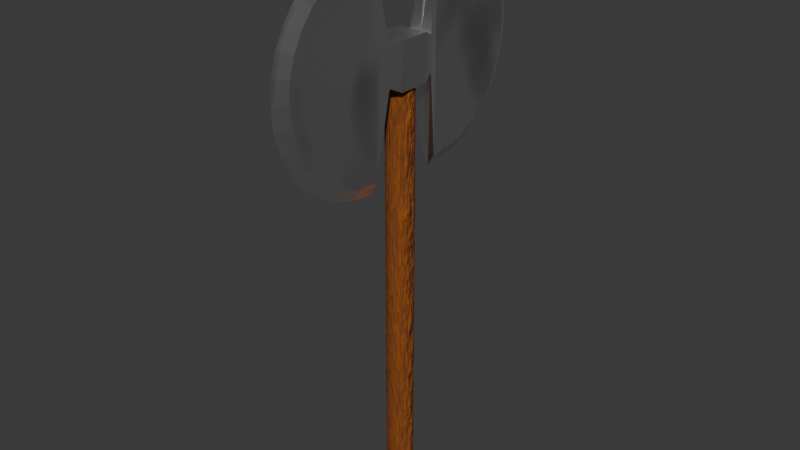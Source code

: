 # Source: Model_PBR___Shader_Graph.blend  (saved by Blender 5.2.45; exported with 4.5.12 LTS)
import bpy
from mathutils import Matrix  # noqa: F401  (used for matrix-valued properties, if any)

bpy.ops.wm.read_factory_settings(use_empty=True)
scene = bpy.context.scene
scene.name = 'Scene'

# ---- collections
col_collection = bpy.data.collections.new('Collection'); scene.collection.children.link(col_collection)
col_doubleheadedaxe = bpy.data.collections.new('DoubleHeadedAxe'); col_collection.children.link(col_doubleheadedaxe)

# ---- images (referenced by path relative to the original .blend; pixels are not part of the script)
import os
ASSET_DIR = os.environ.get("B2B_ASSET_DIR", "")  # directory of the original .blend (textures are referenced by path, not embedded)
HERE = os.path.dirname(os.path.abspath(__file__))  # packed textures are extracted next to this script under _unpacked/

def load_image(name, relpath, width, height, colorspace="sRGB"):
    """Load a texture the original file referenced (path relative to the .blend, or extracted next to this script)."""
    p = next((c for c in (os.path.join(HERE, relpath), os.path.join(ASSET_DIR, relpath)) if relpath and os.path.exists(c)), "")
    if p:
        img = bpy.data.images.load(p, check_existing=True)
        img.name = name
    else:  # same state as the original file: an image datablock whose file is absent (Cycles renders it pink)
        img = bpy.data.images.new(name, width, height)
        img.source = "FILE"
        img.filepath = "//" + (relpath or name)
    img.colorspace_settings.name = colorspace
    return img
img_uv_check = load_image('UV_Check', '_unpacked/UV_Check.abc68beb.png', 2048, 2048, 'sRGB')
img_axe = load_image('Axe', 'Axe_Colour.png', 1024, 1024, 'sRGB')

# ---- materials (node trees are filled in below, after node groups)
mat_uv_check = bpy.data.materials.new('UV_Check')
mat_metal = bpy.data.materials.new('Metal')
mat_wood = bpy.data.materials.new('Wood')

# ---- material node trees
mat_uv_check.use_nodes = True; mat_uv_check.node_tree.nodes.clear()
_N = mat_uv_check.node_tree.nodes; _L = mat_uv_check.node_tree.links
n0 = _N.new('ShaderNodeBsdfPrincipled'); n0.name = 'Principled BSDF'; n0.location = (-200, 100)
n0.inputs[10].default_value = 0.005
n1 = _N.new('ShaderNodeOutputMaterial'); n1.name = 'Material Output'; n1.location = (200, 100)
n2 = _N.new('ShaderNodeTexImage'); n2.name = 'Image Texture'; n2.location = (-505, 79)
n2.image = img_uv_check
_L.new(n0.outputs[0], n1.inputs[0])
_L.new(n2.outputs[0], n0.inputs[0])
n1.is_active_output = True
mat_metal.use_nodes = True; mat_metal.node_tree.nodes.clear()
_N = mat_metal.node_tree.nodes; _L = mat_metal.node_tree.links
n0 = _N.new('ShaderNodeBsdfPrincipled'); n0.name = 'Principled BSDF'; n0.location = (-200, 100)
n0.inputs[1].default_value = 1.0
n0.inputs[2].default_value = 0.2858
n0.inputs[10].default_value = 0.005
n1 = _N.new('ShaderNodeOutputMaterial'); n1.name = 'Material Output'; n1.location = (73, 124)
n2 = _N.new('ShaderNodeValToRGB'); n2.name = 'Colour Ramp'; n2.location = (-475, 80)
while len(n2.color_ramp.elements) > 1: n2.color_ramp.elements.remove(n2.color_ramp.elements[-1])
n2.color_ramp.elements[0].position = 0.0; n2.color_ramp.elements[0].color = (0.009912, 0.009912, 0.009912, 1.0)
_e = n2.color_ramp.elements.new(0.4743); _e.color = (1.0, 1.0, 1.0, 1.0)
n3 = _N.new('ShaderNodeTexNoise'); n3.name = 'Noise Texture'; n3.location = (-704, 78)
n3.width = 160
n3.inputs[2].default_value = 4.0
n4 = _N.new('ShaderNodeBump'); n4.name = 'Bump'; n4.location = (-439, -172)
n4.inputs[1].default_value = 0.0
n5 = _N.new('ShaderNodeTexImage'); n5.name = 'Image Texture'; n5.location = (73, -41)
n5.image = img_axe
_L.new(n0.outputs[0], n1.inputs[0])
_L.new(n3.outputs[0], n2.inputs[0])
_L.new(n3.outputs[0], n4.inputs[3])
_L.new(n2.outputs[0], n0.inputs[0])
_L.new(n4.outputs[0], n0.inputs[5])
n1.is_active_output = True
mat_wood.use_nodes = True; mat_wood.node_tree.nodes.clear()
_N = mat_wood.node_tree.nodes; _L = mat_wood.node_tree.links
n0 = _N.new('ShaderNodeBsdfPrincipled'); n0.name = 'Principled BSDF'; n0.location = (-264, 112)
n0.inputs[2].default_value = 0.7673
n0.inputs[10].default_value = 0.005
n1 = _N.new('ShaderNodeOutputMaterial'); n1.name = 'Material Output'; n1.location = (16, 135)
n2 = _N.new('ShaderNodeValToRGB'); n2.name = 'Colour Ramp'; n2.location = (-540, 91)
while len(n2.color_ramp.elements) > 1: n2.color_ramp.elements.remove(n2.color_ramp.elements[-1])
n2.color_ramp.elements[0].position = 0.0; n2.color_ramp.elements[0].color = (0.009912, 0.009912, 0.009912, 1.0)
_e = n2.color_ramp.elements.new(1.0); _e.color = (0.4918, 0.1183, 0.0, 1.0)
n3 = _N.new('ShaderNodeTexNoise'); n3.name = 'Noise Texture'; n3.location = (-769, 89)
n3.width = 160
n3.inputs[2].default_value = 31.1
n4 = _N.new('ShaderNodeBump'); n4.name = 'Bump'; n4.location = (-504, -161)
n4.inputs[0].default_value = 0.39
n4.inputs[1].default_value = 0.1
n4.inputs[2].default_value = 0.001
n5 = _N.new('ShaderNodeTexImage'); n5.name = 'Image Texture'; n5.location = (13, -36)
n5.image = img_axe
_L.new(n0.outputs[0], n1.inputs[0])
_L.new(n2.outputs[0], n0.inputs[0])
_L.new(n3.outputs[0], n2.inputs[0])
_L.new(n3.outputs[0], n4.inputs[3])
_L.new(n4.outputs[0], n0.inputs[5])
n1.is_active_output = True

# ---- world
world_world = bpy.data.worlds.new('World'); scene.world = world_world
world_world.use_nodes = True; world_world.node_tree.nodes.clear()
_N = world_world.node_tree.nodes; _L = world_world.node_tree.links
n0 = _N.new('ShaderNodeOutputWorld'); n0.name = 'World Output'; n0.location = (200, 100)
n1 = _N.new('ShaderNodeBackground'); n1.name = 'Background'; n1.location = (-200, 100)
n1.inputs[0].default_value = (0.05088, 0.05088, 0.05088, 1.0)
_L.new(n1.outputs[0], n0.inputs[0])
n0.is_active_output = True
world_world.color = (0.05088, 0.05088, 0.05088)
world_world.sun_shadow_jitter_overblur = 0.0

# ---- meshes
me_cube = bpy.data.meshes.new('Cube')
me_cube.from_pydata([(1.0, 1.0, -1.0), (-1.0, 1.0, -1.0), (1.0, 1.0, 1.0), (-1.0, -1.0, -1.0), (-1.0, -1.0, 1.0), (1.0, -1.0, 1.0), (1.0, -1.0, -1.0), (-1.0, 1.0, 1.0), (0.7425, 1.736, -0.7425), (-0.7425, 1.736, -0.7425), (0.7425, 1.736, 0.7425), (-0.7425, -1.736, -0.7425), (-0.7425, -1.736, 0.7425), (0.7425, -1.736, 0.7425), (0.7425, -1.736, -0.7425), (-0.7425, 1.736, 0.7425), (0.0, 1.736, -0.7425), (0.0, -1.736, 0.7425), (0.0, -1.736, -0.7425), (0.0, 1.736, 0.7425), (-0.4351, -8.793, -1.286e-07), (0.4351, -8.793, -1.552e-07), (-0.4351, -8.672, -0.8594), (0.4351, -8.672, -0.8594), (-0.4351, -8.314, -1.686), (0.4351, -8.314, -1.686), (-0.4351, -7.732, -2.447), (0.4351, -7.732, -2.447), (-0.4351, -6.95, -3.115), (0.4351, -6.95, -3.115), (-0.4351, -5.996, -3.663), (0.4351, -5.996, -3.663), (-0.4351, -4.908, -4.07), (0.4351, -4.908, -4.07), (-0.4351, -3.728, -4.32), (0.4351, -3.728, -4.32), (-0.4351, -2.5, -4.405), (0.4351, -2.5, -4.405), (-0.4351, -2.5, 4.405), (0.4351, -2.5, 4.405), (-0.4351, -3.728, 4.32), (0.4351, -3.728, 4.32), (-0.4351, -4.908, 4.07), (0.4351, -4.908, 4.07), (-0.4351, -5.996, 3.663), (0.4351, -5.996, 3.663), (-0.4351, -6.95, 3.115), (0.4351, -6.95, 3.115), (-0.4351, -7.732, 2.447), (0.4351, -7.732, 2.447), (-0.4351, -8.314, 1.686), (0.4351, -8.314, 1.686), (-0.4351, -8.672, 0.8594), (0.4351, -8.672, 0.8594), (6.244e-07, -9.643, -1.911e-14), (5.515e-07, -9.506, -0.9755), (4.574e-07, -9.099, -1.913), (3.457e-07, -8.439, -2.778), (2.208e-07, -7.551, -3.536), (8.732e-08, -6.468, -4.157), (-4.949e-08, -5.233, -4.619), (-1.844e-07, -3.894, -4.904), (-3.122e-07, -2.5, -5.0), (3.122e-07, -2.5, 5.0), (4.28e-07, -3.894, 4.904), (5.274e-07, -5.233, 4.619), (6.065e-07, -6.468, 4.157), (6.623e-07, -7.551, 3.536), (6.927e-07, -8.439, 2.778), (6.964e-07, -9.099, 1.913), (6.734e-07, -9.506, 0.9755), (0.4351, 8.793, -1.552e-07), (-0.4351, 8.793, -1.286e-07), (0.4351, 8.672, -0.8594), (-0.4351, 8.672, -0.8594), (0.4351, 8.314, -1.686), (-0.4351, 8.314, -1.686), (0.4351, 7.732, -2.447), (-0.4351, 7.732, -2.447), (0.4351, 6.95, -3.115), (-0.4351, 6.95, -3.115), (0.4351, 5.996, -3.663), (-0.4351, 5.996, -3.663), (0.4351, 4.908, -4.07), (-0.4351, 4.908, -4.07), (0.4351, 3.728, -4.32), (-0.4351, 3.728, -4.32), (0.4351, 2.5, -4.405), (-0.4351, 2.5, -4.405), (0.4351, 2.5, 4.405), (-0.4351, 2.5, 4.405), (0.4351, 3.728, 4.32), (-0.4351, 3.728, 4.32), (0.4351, 4.908, 4.07), (-0.4351, 4.908, 4.07), (0.4351, 5.996, 3.663), (-0.4351, 5.996, 3.663), (0.4351, 6.95, 3.115), (-0.4351, 6.95, 3.115), (0.4351, 7.732, 2.447), (-0.4351, 7.732, 2.447), (0.4351, 8.314, 1.686), (-0.4351, 8.314, 1.686), (0.4351, 8.672, 0.8594), (-0.4351, 8.672, 0.8594), (0.0, 9.643, 0.0), (-6.091e-08, 9.506, -0.9755), (-1.195e-07, 9.099, -1.913), (-1.735e-07, 8.439, -2.778), (-2.208e-07, 7.551, -3.536), (-2.596e-07, 6.468, -4.157), (-2.885e-07, 5.233, -4.619), (-3.062e-07, 3.894, -4.904), (-3.122e-07, 2.5, -5.0), (3.122e-07, 2.5, 5.0), (3.062e-07, 3.894, 4.904), (2.885e-07, 5.233, 4.619), (2.596e-07, 6.468, 4.157), (2.208e-07, 7.551, 3.536), (1.735e-07, 8.439, 2.778), (1.195e-07, 9.099, 1.913), (6.091e-08, 9.506, 0.9755), (0.0, 0.8571, -19.0), (0.0, 0.8571, -1.0), (0.1672, 0.8407, -19.0), (0.1672, 0.8407, -1.0), (0.328, 0.7919, -19.0), (0.328, 0.7919, -1.0), (0.4762, 0.7127, -19.0), (0.4762, 0.7127, -1.0), (0.6061, 0.6061, -19.0), (0.6061, 0.6061, -1.0), (0.7127, 0.4762, -19.0), (0.7127, 0.4762, -1.0), (0.7919, 0.328, -19.0), (0.7919, 0.328, -1.0), (0.8407, 0.1672, -19.0), (0.8407, 0.1672, -1.0), (0.8571, 0.0, -19.0), (0.8571, 0.0, -1.0), (0.8407, -0.1672, -19.0), (0.8407, -0.1672, -1.0), (0.7919, -0.328, -19.0), (0.7919, -0.328, -1.0), (0.7127, -0.4762, -19.0), (0.7127, -0.4762, -1.0), (0.6061, -0.6061, -19.0), (0.6061, -0.6061, -1.0), (0.4762, -0.7127, -19.0), (0.4762, -0.7127, -1.0), (0.328, -0.7919, -19.0), (0.328, -0.7919, -1.0), (0.1672, -0.8407, -19.0), (0.1672, -0.8407, -1.0), (0.0, -0.8571, -19.0), (0.0, -0.8571, -1.0), (-0.1672, -0.8407, -19.0), (-0.1672, -0.8407, -1.0), (-0.328, -0.7919, -19.0), (-0.328, -0.7919, -1.0), (-0.4762, -0.7127, -19.0), (-0.4762, -0.7127, -1.0), (-0.6061, -0.6061, -19.0), (-0.6061, -0.6061, -1.0), (-0.7127, -0.4762, -19.0), (-0.7127, -0.4762, -1.0), (-0.7919, -0.328, -19.0), (-0.7919, -0.328, -1.0), (-0.8407, -0.1672, -19.0), (-0.8407, -0.1672, -1.0), (-0.8571, 0.0, -19.0), (-0.8571, 0.0, -1.0), (-0.8407, 0.1672, -19.0), (-0.8407, 0.1672, -1.0), (-0.7919, 0.328, -19.0), (-0.7919, 0.328, -1.0), (-0.7127, 0.4762, -19.0), (-0.7127, 0.4762, -1.0), (-0.6061, 0.6061, -19.0), (-0.6061, 0.6061, -1.0), (-0.4762, 0.7127, -19.0), (-0.4762, 0.7127, -1.0), (-0.328, 0.7919, -19.0), (-0.328, 0.7919, -1.0), (-0.1672, 0.8407, -19.0), (-0.1672, 0.8407, -1.0)], [], [(3, 4, 7, 1), (2, 7, 4, 5), (0, 2, 5, 6), (1, 0, 6, 3), (8, 10, 2, 0), (11, 12, 4, 3), (13, 14, 6, 5), (15, 9, 1, 7), (9, 16, 8, 0, 1), (12, 17, 13, 5, 4), (14, 18, 11, 3, 6), (113, 87, 8, 16), (87, 89, 10, 8), (36, 38, 12, 11), (39, 37, 14, 13), (90, 88, 9, 15), (63, 39, 13, 17), (62, 36, 11, 18), (114, 90, 15, 19), (89, 114, 19, 10), (37, 62, 18, 14), (38, 63, 17, 12), (88, 113, 16, 9), (10, 19, 15, 7, 2), (54, 55, 23, 21), (55, 56, 25, 23), (56, 57, 27, 25), (57, 58, 29, 27), (58, 59, 31, 29), (59, 60, 33, 31), (60, 61, 35, 33), (61, 62, 37, 35), (63, 64, 41, 39), (64, 65, 43, 41), (65, 66, 45, 43), (66, 67, 47, 45), (67, 68, 49, 47), (23, 25, 27, 29, 31, 33, 35, 37, 39, 41, 43, 45, 47, 49, 51, 53, 21), (69, 70, 53, 51), (70, 54, 21, 53), (20, 52, 50, 48, 46, 44, 42, 40, 38, 36, 34, 32, 30, 28, 26, 24, 22), (52, 20, 54, 70), (50, 52, 70, 69), (68, 69, 51, 49), (46, 48, 68, 67), (44, 46, 67, 66), (42, 44, 66, 65), (40, 42, 65, 64), (38, 40, 64, 63), (34, 36, 62, 61), (32, 34, 61, 60), (30, 32, 60, 59), (28, 30, 59, 58), (26, 28, 58, 57), (24, 26, 57, 56), (22, 24, 56, 55), (20, 22, 55, 54), (48, 50, 69, 68), (105, 106, 74, 72), (106, 107, 76, 74), (107, 108, 78, 76), (108, 109, 80, 78), (109, 110, 82, 80), (110, 111, 84, 82), (111, 112, 86, 84), (112, 113, 88, 86), (114, 115, 92, 90), (115, 116, 94, 92), (116, 117, 96, 94), (117, 118, 98, 96), (118, 119, 100, 98), (74, 76, 78, 80, 82, 84, 86, 88, 90, 92, 94, 96, 98, 100, 102, 104, 72), (120, 121, 104, 102), (121, 105, 72, 104), (71, 103, 101, 99, 97, 95, 93, 91, 89, 87, 85, 83, 81, 79, 77, 75, 73), (103, 71, 105, 121), (101, 103, 121, 120), (119, 120, 102, 100), (97, 99, 119, 118), (95, 97, 118, 117), (93, 95, 117, 116), (91, 93, 116, 115), (89, 91, 115, 114), (85, 87, 113, 112), (83, 85, 112, 111), (81, 83, 111, 110), (79, 81, 110, 109), (77, 79, 109, 108), (75, 77, 108, 107), (73, 75, 107, 106), (71, 73, 106, 105), (99, 101, 120, 119), (122, 123, 125, 124), (124, 125, 127, 126), (126, 127, 129, 128), (128, 129, 131, 130), (130, 131, 133, 132), (132, 133, 135, 134), (134, 135, 137, 136), (136, 137, 139, 138), (138, 139, 141, 140), (140, 141, 143, 142), (142, 143, 145, 144), (144, 145, 147, 146), (146, 147, 149, 148), (148, 149, 151, 150), (150, 151, 153, 152), (152, 153, 155, 154), (154, 155, 157, 156), (156, 157, 159, 158), (158, 159, 161, 160), (160, 161, 163, 162), (162, 163, 165, 164), (164, 165, 167, 166), (166, 167, 169, 168), (168, 169, 171, 170), (170, 171, 173, 172), (172, 173, 175, 174), (174, 175, 177, 176), (176, 177, 179, 178), (178, 179, 181, 180), (180, 181, 183, 182), (182, 183, 185, 184), (184, 185, 123, 122), (122, 124, 126, 128, 130, 132, 134, 136, 138, 140, 142, 144, 146, 148, 150, 152, 154, 156, 158, 160, 162, 164, 166, 168, 170, 172, 174, 176, 178, 180, 182, 184)])
me_cube.polygons.foreach_set('material_index', [1, 1, 1, 1, 1, 1, 1, 1, 1, 1, 1, 1, 1, 1, 1, 1, 1, 1, 1, 1, 1, 1, 1, 1, 1, 1, 1, 1, 1, 1, 1, 1, 1, 1, 1, 1, 1, 1, 1, 1, 1, 1, 1, 1, 1, 1, 1, 1, 1, 1, 1, 1, 1, 1, 1, 1, 1, 1, 1, 1, 1, 1, 1, 1, 1, 1, 1, 1, 1, 1, 1, 1, 1, 1, 1, 1, 1, 1, 1, 1, 1, 1, 1, 1, 1, 1, 1, 1, 1, 1, 1, 1, 2, 2, 2, 2, 2, 2, 2, 2, 2, 2, 2, 2, 2, 2, 2, 2, 2, 2, 2, 2, 2, 2, 2, 2, 2, 2, 2, 2, 2, 2, 2, 2, 2])
_uv = me_cube.uv_layers.new(name='UVMap')
_uv.uv.foreach_set('vector', [0.2415, 0.4284, 0.161, 0.4284, 0.161, 0.3479, 0.2415, 0.3479, 0.0805, 0.8831, 0.0, 0.8831, 0.0, 0.8037, 0.0805, 0.8037, 0.644, 0.4284, 0.5635, 0.4284, 0.5635, 0.3479, 0.644, 0.3479, 0.805, 0.7551, 0.8855, 0.7551, 0.8855, 0.8351, 0.805, 0.8351, 0.6336, 0.458, 0.5739, 0.458, 0.5635, 0.4284, 0.644, 0.4284, 0.2311, 0.458, 0.1714, 0.458, 0.161, 0.4284, 0.2415, 0.4284, 0.5739, 0.3182, 0.6336, 0.3182, 0.644, 0.3479, 0.5635, 0.3479, 0.1714, 0.3182, 0.2311, 0.3182, 0.2415, 0.3479, 0.161, 0.3479, 0.8153, 0.7245, 0.8452, 0.7245, 0.8751, 0.7245, 0.8855, 0.7551, 0.805, 0.7551, 0.01036, 0.7762, 0.04025, 0.7762, 0.07013, 0.7762, 0.0805, 0.8037, 0.0, 0.8037, 0.8751, 0.8634, 0.8452, 0.8634, 0.8153, 0.8634, 0.805, 0.8351, 0.8855, 0.8351, 0.1087, 0.9476, 0.09119, 0.9236, 0.0805, 0.7762, 0.1103, 0.7762, 0.781, 0.4887, 0.4264, 0.4887, 0.5739, 0.458, 0.6336, 0.458, 0.3785, 0.4887, 0.02395, 0.4887, 0.1714, 0.458, 0.2311, 0.458, 0.4264, 0.2875, 0.781, 0.2875, 0.6336, 0.3182, 0.5739, 0.3182, 0.02395, 0.2875, 0.3785, 0.2875, 0.2311, 0.3182, 0.1714, 0.3182, 0.1717, 0.7762, 0.1892, 0.8002, 0.1999, 0.9476, 0.17, 0.9476, 0.2314, 0.9476, 0.2139, 0.9236, 0.1999, 0.7762, 0.2297, 0.7762, 0.2877, 0.7762, 0.3052, 0.8002, 0.3192, 0.9476, 0.2894, 0.9476, 0.2702, 0.8002, 0.2877, 0.7762, 0.2894, 0.9476, 0.2595, 0.9476, 0.2489, 0.9236, 0.2314, 0.9476, 0.2297, 0.7762, 0.2595, 0.7762, 0.1542, 0.8002, 0.1717, 0.7762, 0.17, 0.9476, 0.1402, 0.9476, 0.1262, 0.9236, 0.1087, 0.9476, 0.1103, 0.7762, 0.1402, 0.7762, 0.07013, 0.914, 0.04025, 0.914, 0.01036, 0.914, 0.0, 0.8831, 0.0805, 0.8831, 0.6037, 7.196e-09, 0.643, 0.005524, 0.6383, 0.03908, 0.6037, 0.03422, 0.643, 0.005524, 0.6808, 0.02188, 0.6716, 0.0535, 0.6383, 0.03908, 0.6808, 0.02188, 0.7155, 0.04845, 0.7022, 0.0769, 0.6716, 0.0535, 0.7155, 0.04845, 0.746, 0.08421, 0.7291, 0.1084, 0.7022, 0.0769, 0.746, 0.08421, 0.7711, 0.1278, 0.7512, 0.1468, 0.7291, 0.1084, 0.7711, 0.1278, 0.7897, 0.1775, 0.7675, 0.1906, 0.7512, 0.1468, 0.7897, 0.1775, 0.8011, 0.2314, 0.7776, 0.2381, 0.7675, 0.1906, 0.8011, 0.2314, 0.805, 0.2875, 0.781, 0.2875, 0.7776, 0.2381, 0.4025, 0.2875, 0.4064, 0.2314, 0.4299, 0.2381, 0.4264, 0.2875, 0.4064, 0.2314, 0.4178, 0.1775, 0.4399, 0.1906, 0.4299, 0.2381, 0.4178, 0.1775, 0.4364, 0.1278, 0.4563, 0.1468, 0.4399, 0.1906, 0.4364, 0.1278, 0.4614, 0.08421, 0.4784, 0.1084, 0.4563, 0.1468, 0.4614, 0.08421, 0.4919, 0.04845, 0.5052, 0.0769, 0.4784, 0.1084, 0.6383, 0.03908, 0.6716, 0.0535, 0.7022, 0.0769, 0.7291, 0.1084, 0.7512, 0.1468, 0.7675, 0.1906, 0.7776, 0.2381, 0.781, 0.2875, 0.4264, 0.2875, 0.4299, 0.2381, 0.4399, 0.1906, 0.4563, 0.1468, 0.4784, 0.1084, 0.5052, 0.0769, 0.5359, 0.0535, 0.5692, 0.03908, 0.6037, 0.03422, 0.5267, 0.02188, 0.5645, 0.005524, 0.5692, 0.03908, 0.5359, 0.0535, 0.5645, 0.005524, 0.6037, 7.196e-09, 0.6037, 0.03422, 0.5692, 0.03908, 0.2012, 0.742, 0.1667, 0.7372, 0.1334, 0.7227, 0.1027, 0.6993, 0.07588, 0.6678, 0.05383, 0.6295, 0.03745, 0.5857, 0.02736, 0.5382, 0.02395, 0.4887, 0.3785, 0.4887, 0.3751, 0.5382, 0.365, 0.5857, 0.3487, 0.6295, 0.3266, 0.6678, 0.2997, 0.6993, 0.2691, 0.7227, 0.2358, 0.7372, 0.1667, 0.7372, 0.2012, 0.742, 0.2012, 0.7762, 0.162, 0.7707, 0.1334, 0.7227, 0.1667, 0.7372, 0.162, 0.7707, 0.1242, 0.7544, 0.4919, 0.04845, 0.5267, 0.02188, 0.5359, 0.0535, 0.5052, 0.0769, 0.07588, 0.6678, 0.1027, 0.6993, 0.08944, 0.7278, 0.05894, 0.692, 0.05383, 0.6295, 0.07588, 0.6678, 0.05894, 0.692, 0.03392, 0.6485, 0.03745, 0.5857, 0.05383, 0.6295, 0.03392, 0.6485, 0.01532, 0.5988, 0.02736, 0.5382, 0.03745, 0.5857, 0.01532, 0.5988, 0.003867, 0.5448, 0.02395, 0.4887, 0.02736, 0.5382, 0.003867, 0.5448, 1.486e-09, 0.4887, 0.3751, 0.5382, 0.3785, 0.4887, 0.4025, 0.4887, 0.3986, 0.5448, 0.365, 0.5857, 0.3751, 0.5382, 0.3986, 0.5448, 0.3872, 0.5988, 0.3487, 0.6295, 0.365, 0.5857, 0.3872, 0.5988, 0.3686, 0.6485, 0.3266, 0.6678, 0.3487, 0.6295, 0.3686, 0.6485, 0.3435, 0.692, 0.2997, 0.6993, 0.3266, 0.6678, 0.3435, 0.692, 0.3131, 0.7278, 0.2691, 0.7227, 0.2997, 0.6993, 0.3131, 0.7278, 0.2783, 0.7544, 0.2358, 0.7372, 0.2691, 0.7227, 0.2783, 0.7544, 0.2405, 0.7707, 0.2012, 0.742, 0.2358, 0.7372, 0.2405, 0.7707, 0.2012, 0.7762, 0.1027, 0.6993, 0.1334, 0.7227, 0.1242, 0.7544, 0.08944, 0.7278, 0.2012, -2.319e-08, 0.2405, 0.005524, 0.2358, 0.03908, 0.2012, 0.03422, 0.2405, 0.005524, 0.2783, 0.02188, 0.2691, 0.0535, 0.2358, 0.03908, 0.2783, 0.02188, 0.3131, 0.04845, 0.2997, 0.0769, 0.2691, 0.0535, 0.3131, 0.04845, 0.3435, 0.08421, 0.3266, 0.1084, 0.2997, 0.0769, 0.3435, 0.08421, 0.3686, 0.1278, 0.3487, 0.1468, 0.3266, 0.1084, 0.3686, 0.1278, 0.3872, 0.1775, 0.365, 0.1906, 0.3487, 0.1468, 0.3872, 0.1775, 0.3986, 0.2314, 0.3751, 0.2381, 0.365, 0.1906, 0.3986, 0.2314, 0.4025, 0.2875, 0.3785, 0.2875, 0.3751, 0.2381, 1.668e-08, 0.2875, 0.003867, 0.2314, 0.02736, 0.2381, 0.02395, 0.2875, 0.003867, 0.2314, 0.01532, 0.1775, 0.03745, 0.1906, 0.02736, 0.2381, 0.01532, 0.1775, 0.03392, 0.1278, 0.05383, 0.1468, 0.03745, 0.1906, 0.03392, 0.1278, 0.05894, 0.08421, 0.07588, 0.1084, 0.05383, 0.1468, 0.05894, 0.08421, 0.08944, 0.04845, 0.1027, 0.0769, 0.07588, 0.1084, 0.2358, 0.03908, 0.2691, 0.0535, 0.2997, 0.0769, 0.3266, 0.1084, 0.3487, 0.1468, 0.365, 0.1906, 0.3751, 0.2381, 0.3785, 0.2875, 0.02395, 0.2875, 0.02736, 0.2381, 0.03745, 0.1906, 0.05383, 0.1468, 0.07588, 0.1084, 0.1027, 0.0769, 0.1334, 0.0535, 0.1667, 0.03908, 0.2012, 0.03422, 0.1242, 0.02188, 0.162, 0.005524, 0.1667, 0.03908, 0.1334, 0.0535, 0.162, 0.005524, 0.2012, -2.319e-08, 0.2012, 0.03422, 0.1667, 0.03908, 0.6037, 0.742, 0.5692, 0.7372, 0.5359, 0.7227, 0.5052, 0.6993, 0.4784, 0.6678, 0.4563, 0.6295, 0.4399, 0.5857, 0.4299, 0.5382, 0.4264, 0.4887, 0.781, 0.4887, 0.7776, 0.5382, 0.7675, 0.5857, 0.7512, 0.6295, 0.7291, 0.6678, 0.7022, 0.6993, 0.6716, 0.7227, 0.6383, 0.7372, 0.5692, 0.7372, 0.6037, 0.742, 0.6037, 0.7762, 0.5645, 0.7707, 0.5359, 0.7227, 0.5692, 0.7372, 0.5645, 0.7707, 0.5267, 0.7544, 0.08944, 0.04845, 0.1242, 0.02188, 0.1334, 0.0535, 0.1027, 0.0769, 0.4784, 0.6678, 0.5052, 0.6993, 0.4919, 0.7278, 0.4614, 0.692, 0.4563, 0.6295, 0.4784, 0.6678, 0.4614, 0.692, 0.4364, 0.6485, 0.4399, 0.5857, 0.4563, 0.6295, 0.4364, 0.6485, 0.4178, 0.5988, 0.4299, 0.5382, 0.4399, 0.5857, 0.4178, 0.5988, 0.4064, 0.5448, 0.4264, 0.4887, 0.4299, 0.5382, 0.4064, 0.5448, 0.4025, 0.4887, 0.7776, 0.5382, 0.781, 0.4887, 0.805, 0.4887, 0.8011, 0.5448, 0.7675, 0.5857, 0.7776, 0.5382, 0.8011, 0.5448, 0.7897, 0.5988, 0.7512, 0.6295, 0.7675, 0.5857, 0.7897, 0.5988, 0.7711, 0.6485, 0.7291, 0.6678, 0.7512, 0.6295, 0.7711, 0.6485, 0.746, 0.692, 0.7022, 0.6993, 0.7291, 0.6678, 0.746, 0.692, 0.7155, 0.7278, 0.6716, 0.7227, 0.7022, 0.6993, 0.7155, 0.7278, 0.6808, 0.7544, 0.6383, 0.7372, 0.6716, 0.7227, 0.6808, 0.7544, 0.643, 0.7707, 0.6037, 0.742, 0.6383, 0.7372, 0.643, 0.7707, 0.6037, 0.7762, 0.5052, 0.6993, 0.5359, 0.7227, 0.5267, 0.7544, 0.4919, 0.7278, 0.9264, 0.7245, 0.9264, 4.798e-09, 0.9331, 4.798e-09, 0.9331, 0.7245, 0.9331, 0.7245, 0.9331, 4.798e-09, 0.9397, 4.798e-09, 0.9397, 0.7245, 0.9397, 0.7245, 0.9397, 4.798e-09, 0.9458, 4.798e-09, 0.9458, 0.7245, 0.9458, 0.7245, 0.9458, 4.798e-09, 0.9513, 4.798e-09, 0.9513, 0.7245, 0.805, 0.7245, 0.805, -2.399e-09, 0.8102, -2.399e-09, 0.8102, 0.7245, 0.8102, 0.7245, 0.8102, -2.399e-09, 0.8162, -2.399e-09, 0.8162, 0.7245, 0.8162, 0.7245, 0.8162, -2.399e-09, 0.8226, -2.399e-09, 0.8226, 0.7245, 0.8226, 0.7245, 0.8226, -2.399e-09, 0.8294, -2.399e-09, 0.8294, 0.7245, 0.8294, 0.7245, 0.8294, -2.399e-09, 0.8361, -2.399e-09, 0.8361, 0.7245, 0.8361, 0.7245, 0.8361, -2.399e-09, 0.8426, -2.399e-09, 0.8426, 0.7245, 0.8426, 0.7245, 0.8426, -2.399e-09, 0.8485, -2.399e-09, 0.8485, 0.7245, 0.8485, 0.7245, 0.8485, -2.399e-09, 0.8538, -2.399e-09, 0.8538, 0.7245, 0.9513, 0.7245, 0.9513, 4.798e-09, 0.9567, 4.798e-09, 0.9567, 0.7245, 0.9567, 0.7245, 0.9567, 4.798e-09, 0.9629, 4.798e-09, 0.9629, 0.7245, 0.9629, 0.7245, 0.9629, 4.798e-09, 0.9694, 4.798e-09, 0.9694, 0.7245, 0.9694, 0.7245, 0.9694, 4.798e-09, 0.9762, 4.798e-09, 0.9762, 0.7245, 0.9762, 0.7245, 0.9762, 4.798e-09, 0.9829, 4.798e-09, 0.9829, 0.7245, 0.9829, 0.7245, 0.9829, 4.798e-09, 0.9892, 4.798e-09, 0.9892, 0.7245, 0.9892, 0.7245, 0.9892, 4.798e-09, 0.995, 4.798e-09, 0.995, 0.7245, 0.995, 0.7245, 0.995, 4.798e-09, 1.0, 4.798e-09, 1.0, 0.7245, 0.8538, 0.7245, 0.8538, 0.0, 0.859, 0.0, 0.859, 0.7245, 0.859, 0.7245, 0.859, 0.0, 0.865, 0.0, 0.865, 0.7245, 0.865, 0.7245, 0.865, 0.0, 0.8714, 0.0, 0.8714, 0.7245, 0.8714, 0.7245, 0.8714, 0.0, 0.8782, 0.0, 0.8782, 0.7245, 0.8782, 0.7245, 0.8782, 0.0, 0.8849, 0.0, 0.8849, 0.7245, 0.8849, 0.7245, 0.8849, 0.0, 0.8914, 0.0, 0.8914, 0.7245, 0.8914, 0.7245, 0.8914, 0.0, 0.8973, 0.0, 0.8973, 0.7245, 0.8973, 0.7245, 0.8973, 0.0, 0.9026, 0.0, 0.9026, 0.7245, 0.9026, 0.7245, 0.9026, 4.798e-09, 0.9076, 4.798e-09, 0.9076, 0.7245, 0.9076, 0.7245, 0.9076, 4.798e-09, 0.9133, 4.798e-09, 0.9133, 0.7245, 0.9133, 0.7245, 0.9133, 4.798e-09, 0.9197, 4.798e-09, 0.9197, 0.7245, 0.9197, 0.7245, 0.9197, 4.798e-09, 0.9264, 4.798e-09, 0.9264, 0.7245, 0.3875, 0.8072, 0.3875, 0.814, 0.3862, 0.8206, 0.3836, 0.8269, 0.3799, 0.8325, 0.3751, 0.8373, 0.3695, 0.841, 0.3633, 0.8436, 0.3567, 0.8449, 0.35, 0.8449, 0.3434, 0.8436, 0.3372, 0.841, 0.3316, 0.8372, 0.3268, 0.8324, 0.3231, 0.8268, 0.3205, 0.8205, 0.3192, 0.8139, 0.3192, 0.8071, 0.3205, 0.8005, 0.3231, 0.7943, 0.3268, 0.7887, 0.3316, 0.7839, 0.3372, 0.7801, 0.3434, 0.7775, 0.35, 0.7762, 0.3567, 0.7762, 0.3633, 0.7776, 0.3695, 0.7802, 0.3751, 0.7839, 0.3799, 0.7887, 0.3836, 0.7943, 0.3862, 0.8006])
me_cube.materials.append(mat_uv_check)
me_cube.materials.append(mat_metal)
me_cube.materials.append(mat_wood)
me_cube.use_mirror_vertex_groups = False
me_cube.update()

# ---- objects
ob_double_headed_axe = bpy.data.objects.new('Double Headed Axe', me_cube)

# ---- transforms, parenting, visibility, modifiers, constraints
ob_double_headed_axe.location = (0.0, 0.0, 1.0)
ob_double_headed_axe.scale = (0.04113, 0.04113, 0.05876)
ob_double_headed_axe.lock_rotations_4d = False
ob_double_headed_axe.empty_display_type = 'ARROWS'
ob_double_headed_axe.lineart.crease_threshold = 0.0

# ---- collection membership
col_doubleheadedaxe.objects.link(ob_double_headed_axe)

# ---- scene / render settings (as saved in the file)
scene.frame_start = 1; scene.frame_end = 250; scene.frame_set(0)
scene.render.engine = 'CYCLES'
scene.render.bake_bias = 0.0
scene.render.bake_samples = 0
scene.render.compositor_device = 'GPU'
scene.cycles.samples = 5
scene.cycles.bake_type = 'DIFFUSE'
scene.eevee.use_volume_custom_range = False
scene.eevee.fast_gi_thickness_near = 0.1
scene.eevee.fast_gi_thickness_far = 0.0
scene.eevee.ray_tracing_options.screen_trace_thickness = 0.1
bpy.context.view_layer.update()

# ---- added for rendering (the .blend has no active camera and no usable light): camera, sun
cam_auto = bpy.data.cameras.new('AutoCamera')
cam_auto.lens = 50.0
cam_auto.sensor_width = 36.0
cam_auto.clip_end = 1000.0
ob_auto_camera = bpy.data.objects.new('AutoCamera', cam_auto)
scene.collection.objects.link(ob_auto_camera)
ob_auto_camera.location = (1.49903, -1.79884, 1.78789)
ob_auto_camera.rotation_euler = (1.09748, -7.21219e-08, 0.694738)
scene.camera = ob_auto_camera
light_auto_sun = bpy.data.lights.new('AutoSun', 'SUN')
light_auto_sun.energy = 3.0
light_auto_sun.angle = 0.0523599
ob_auto_sun = bpy.data.objects.new('AutoSun', light_auto_sun)
scene.collection.objects.link(ob_auto_sun)
ob_auto_sun.rotation_euler = (0.872665, 0.174533, 0.523599)
bpy.context.view_layer.update()

